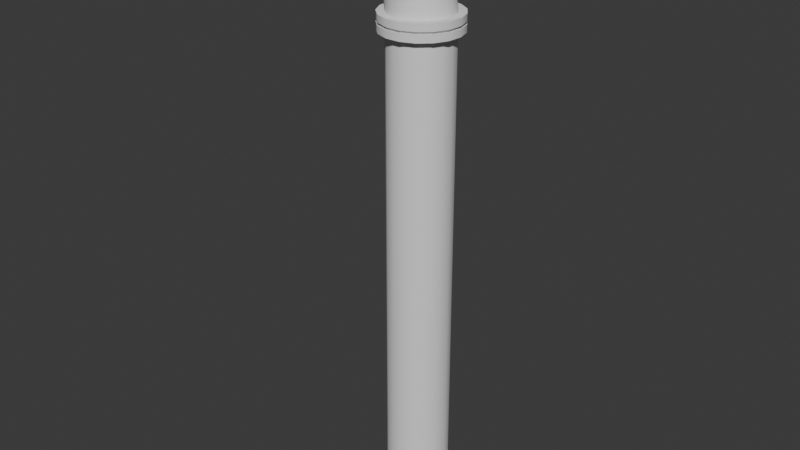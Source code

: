 # Source: Wallpipe.blend  (saved by Blender 5.0.118; exported with 4.5.12 LTS)
import bpy
from mathutils import Matrix  # noqa: F401  (used for matrix-valued properties, if any)

bpy.ops.wm.read_factory_settings(use_empty=True)
scene = bpy.context.scene
scene.name = 'Scene'

# ---- collections
col_collection = bpy.data.collections.new('Collection'); scene.collection.children.link(col_collection)

# ---- world
world_world = bpy.data.worlds.new('World'); scene.world = world_world
world_world.use_nodes = True; world_world.node_tree.nodes.clear()
_N = world_world.node_tree.nodes; _L = world_world.node_tree.links
n0 = _N.new('ShaderNodeOutputWorld'); n0.name = 'World Output'; n0.location = (200, 100)
n1 = _N.new('ShaderNodeBackground'); n1.name = 'Background'; n1.location = (-200, 100)
n1.inputs[0].default_value = (0.05088, 0.05088, 0.05088, 1.0)
_L.new(n1.outputs[0], n0.inputs[0])
n0.is_active_output = True
world_world.color = (0.05088, 0.05088, 0.05088)
world_world.sun_shadow_jitter_overblur = 0.0

# ---- meshes
me_cylinder_001 = bpy.data.meshes.new('Cylinder.001')
me_cylinder_001.from_pydata([(0.08981, 0.3385, -3.316), (0.08981, 0.3385, 2.056), (0.2121, 0.3157, -3.316), (0.2121, 0.3157, 2.056), (0.3179, 0.2502, -3.316), (0.3179, 0.2502, 2.056), (0.3929, 0.1509, -3.316), (0.3929, 0.1509, 2.056), (0.4269, 0.03123, -3.316), (0.4269, 0.03123, 2.056), (0.4154, -0.09264, -3.316), (0.4154, -0.09264, 2.056), (0.36, -0.204, -3.316), (0.36, -0.204, 2.056), (0.268, -0.2878, -3.316), (0.268, -0.2878, 2.056), (0.152, -0.3328, -3.316), (0.152, -0.3328, 2.056), (0.02762, -0.3328, -3.316), (0.02762, -0.3328, 2.056), (-0.08841, -0.2878, -3.316), (-0.08841, -0.2878, 2.056), (-0.1803, -0.204, -3.316), (-0.1803, -0.204, 2.056), (-0.2358, -0.09264, -3.316), (-0.2358, -0.09264, 2.056), (-0.2473, 0.03123, -3.316), (-0.2473, 0.03123, 2.056), (-0.2132, 0.1509, -3.316), (-0.2132, 0.1509, 2.056), (-0.1382, 0.2502, -3.316), (-0.1382, 0.2502, 2.056), (-0.03247, 0.3157, -3.316), (-0.03247, 0.3157, 2.056), (-0.8971, 0.3385, 2.79), (-0.4919, 0.3385, 2.79), (-0.8971, 0.3157, 2.668), (-0.4919, 0.3157, 2.668), (-0.8971, 0.2502, 2.562), (-0.4919, 0.2502, 2.562), (-0.8971, 0.1509, 2.487), (-0.4919, 0.1509, 2.487), (-0.8971, 0.03123, 2.453), (-0.4919, 0.03123, 2.453), (-0.8971, -0.09264, 2.465), (-0.4919, -0.09264, 2.465), (-0.8971, -0.204, 2.52), (-0.4919, -0.204, 2.52), (-0.8971, -0.2878, 2.612), (-0.4919, -0.2878, 2.612), (-0.8971, -0.3328, 2.728), (-0.4919, -0.3328, 2.728), (-0.8971, -0.3328, 2.853), (-0.4919, -0.3328, 2.853), (-0.8971, -0.2878, 2.969), (-0.4919, -0.2878, 2.969), (-0.8971, -0.204, 3.06), (-0.4919, -0.204, 3.06), (-0.8971, -0.09264, 3.116), (-0.4919, -0.09264, 3.116), (-0.8971, 0.03123, 3.127), (-0.4919, 0.03123, 3.127), (-0.8971, 0.1509, 3.093), (-0.4919, 0.1509, 3.093), (-0.8971, 0.2502, 3.018), (-0.4919, 0.2502, 3.018), (-0.8971, 0.3157, 2.913), (-0.4919, 0.3157, 2.913), (0.1718, 0.3157, 2.292), (0.1093, 0.3157, 2.487), (0.01813, 0.3157, 2.642), (-0.1082, 0.3157, 2.763), (-0.276, 0.3157, 2.852), (0.2706, 0.2502, 2.323), (0.1978, 0.2502, 2.542), (0.09222, 0.2502, 2.716), (-0.05313, 0.2502, 2.851), (-0.2455, 0.2502, 2.95), (0.3407, 0.1509, 2.345), (0.2605, 0.1509, 2.581), (0.1448, 0.1509, 2.769), (-0.01413, 0.1509, 2.914), (-0.2238, 0.1509, 3.02), (0.3725, 0.03123, 2.354), (0.289, 0.03123, 2.598), (0.1686, 0.03123, 2.793), (0.003571, 0.03123, 2.942), (-0.214, 0.03123, 3.052), (0.3618, -0.09264, 2.351), (0.2794, -0.09264, 2.592), (0.1606, -0.09264, 2.785), (-0.002411, -0.09264, 2.933), (-0.2173, -0.09264, 3.041), (0.3099, -0.204, 2.335), (0.233, -0.204, 2.564), (0.1217, -0.204, 2.746), (-0.03125, -0.204, 2.886), (-0.2333, -0.204, 2.99), (0.224, -0.2878, 2.309), (0.1561, -0.2878, 2.516), (0.05731, -0.2878, 2.681), (-0.07907, -0.2878, 2.809), (-0.2599, -0.2878, 2.904), (0.1156, -0.3328, 2.275), (0.05899, -0.3328, 2.455), (-0.02399, -0.3328, 2.6), (-0.1394, -0.3328, 2.712), (-0.2933, -0.3328, 2.795), (-0.0005798, -0.3328, 2.239), (-0.04504, -0.3328, 2.391), (-0.1111, -0.3328, 2.513), (-0.204, -0.3328, 2.608), (-0.3292, -0.3328, 2.679), (-0.1089, -0.2878, 2.206), (-0.142, -0.2878, 2.331), (-0.1922, -0.2878, 2.432), (-0.2642, -0.2878, 2.511), (-0.3626, -0.2878, 2.571), (-0.1948, -0.204, 2.179), (-0.2188, -0.204, 2.283), (-0.2564, -0.204, 2.368), (-0.3118, -0.204, 2.435), (-0.3889, -0.204, 2.485), (-0.2465, -0.09264, 2.164), (-0.265, -0.09264, 2.254), (-0.2951, -0.09264, 2.329), (-0.3404, -0.09264, 2.388), (-0.4048, -0.09264, 2.433), (-0.2572, 0.03123, 2.16), (-0.2746, 0.03123, 2.248), (-0.3031, 0.03123, 2.321), (-0.3463, 0.03123, 2.379), (-0.4081, 0.03123, 2.423), (-0.2255, 0.1509, 2.17), (-0.2462, 0.1509, 2.266), (-0.2794, 0.1509, 2.345), (-0.3288, 0.1509, 2.407), (-0.3983, 0.1509, 2.454), (-0.1555, 0.2502, 2.191), (-0.1837, 0.2502, 2.305), (-0.2271, 0.2502, 2.397), (-0.29, 0.2502, 2.47), (-0.3769, 0.2502, 2.524), (-0.0567, 0.3157, 2.222), (-0.09528, 0.3157, 2.36), (-0.1531, 0.3157, 2.471), (-0.2352, 0.3157, 2.558), (-0.3465, 0.3157, 2.623), (0.05753, 0.3385, 2.257), (0.006989, 0.3385, 2.423), (-0.06754, 0.3385, 2.557), (-0.1717, 0.3385, 2.66), (-0.3113, 0.3385, 2.737), (0.08978, 0.544, -3.316), (0.2863, 0.5073, -3.316), (0.4563, 0.4021, -3.316), (0.5768, 0.2425, -3.316), (0.6315, 0.0502, -3.316), (0.613, -0.1489, -3.316), (0.5239, -0.3279, -3.316), (0.3762, -0.4626, -3.316), (0.1897, -0.5348, -3.316), (-0.01016, -0.5348, -3.316), (-0.1967, -0.4626, -3.316), (-0.3444, -0.3279, -3.316), (-0.4335, -0.1489, -3.316), (-0.4519, 0.0502, -3.316), (-0.3972, 0.2425, -3.316), (-0.2767, 0.4021, -3.316), (-0.1068, 0.5073, -3.316), (0.08978, 0.544, -3.527), (0.2863, 0.5073, -3.527), (0.4563, 0.4021, -3.527), (0.5768, 0.2425, -3.527), (0.6315, 0.0502, -3.527), (0.613, -0.1489, -3.527), (0.5239, -0.3279, -3.527), (0.3762, -0.4626, -3.527), (0.1897, -0.5348, -3.527), (-0.01016, -0.5348, -3.527), (-0.1967, -0.4626, -3.527), (-0.3444, -0.3279, -3.527), (-0.4335, -0.1489, -3.527), (-0.4519, 0.0502, -3.527), (-0.3972, 0.2425, -3.527), (-0.2767, 0.4021, -3.527), (-0.1068, 0.5073, -3.527), (0.08981, 0.3385, 1.877), (0.2121, 0.3157, 1.877), (0.3179, 0.2502, 1.877), (0.3929, 0.1509, 1.877), (0.4269, 0.03123, 1.877), (0.4154, -0.09264, 1.877), (0.36, -0.204, 1.877), (0.268, -0.2878, 1.877), (0.152, -0.3328, 1.877), (0.02762, -0.3328, 1.877), (-0.08841, -0.2878, 1.877), (-0.1803, -0.204, 1.877), (-0.2358, -0.09264, 1.877), (-0.2473, 0.03123, 1.877), (-0.2132, 0.1509, 1.877), (-0.1382, 0.2502, 1.877), (-0.03247, 0.3157, 1.877), (0.2416, 0.392, 1.98), (0.08981, 0.4203, 1.98), (0.08981, 0.4203, 1.877), (0.373, 0.3106, 1.98), (0.4661, 0.1874, 1.98), (0.5083, 0.03878, 1.98), (0.4941, -0.115, 1.98), (0.4252, -0.2533, 1.98), (0.3111, -0.3574, 1.98), (0.167, -0.4132, 1.98), (0.01257, -0.4132, 1.98), (-0.1315, -0.3574, 1.98), (-0.2456, -0.2533, 1.98), (-0.3145, -0.115, 1.98), (-0.3287, 0.03878, 1.98), (-0.2865, 0.1874, 1.98), (-0.1934, 0.3106, 1.98), (-0.06204, 0.392, 1.98), (0.2416, 0.392, 1.877), (0.373, 0.3106, 1.877), (0.4661, 0.1874, 1.953), (0.5083, 0.03878, 1.953), (0.4941, -0.115, 1.953), (0.4252, -0.2533, 1.953), (0.3111, -0.3574, 1.953), (0.167, -0.4132, 1.953), (0.01257, -0.4132, 1.877), (-0.1315, -0.3574, 1.877), (-0.2456, -0.2533, 1.877), (-0.3145, -0.115, 1.877), (-0.3287, 0.03878, 1.877), (-0.2865, 0.1874, 1.877), (-0.1934, 0.3106, 1.877), (-0.06204, 0.392, 1.953), (0.2416, 0.392, 2.056), (0.08981, 0.4203, 2.056), (0.373, 0.3106, 2.056), (0.4661, 0.1874, 2.056), (0.5083, 0.03878, 2.056), (0.4941, -0.115, 2.056), (0.4252, -0.2533, 2.056), (0.3111, -0.3574, 2.056), (0.167, -0.4132, 2.056), (0.01257, -0.4132, 2.056), (-0.1315, -0.3574, 2.056), (-0.2456, -0.2533, 2.056), (-0.3145, -0.115, 2.056), (-0.3287, 0.03878, 2.056), (-0.2865, 0.1874, 2.056), (-0.1934, 0.3106, 2.056), (-0.06204, 0.392, 2.056), (-0.06204, 0.392, 1.877), (0.08981, 0.4203, 1.953), (-0.1934, 0.3106, 1.953), (-0.2865, 0.1874, 1.953), (-0.3287, 0.03878, 1.953), (-0.3145, -0.115, 1.953), (-0.2456, -0.2533, 1.953), (-0.1315, -0.3574, 1.953), (0.01257, -0.4132, 1.953), (0.167, -0.4132, 1.877), (0.3111, -0.3574, 1.877), (0.4252, -0.2533, 1.877), (0.4941, -0.115, 1.877), (0.5083, 0.03878, 1.877), (0.4661, 0.1874, 1.877), (0.373, 0.3106, 1.953), (0.2416, 0.392, 1.953), (0.08981, 0.389, 1.953), (0.08981, 0.389, 1.98), (0.2303, 0.3627, 1.98), (0.2303, 0.3627, 1.953), (0.3519, 0.2875, 1.98), (0.3519, 0.2875, 1.953), (0.438, 0.1734, 1.98), (0.438, 0.1734, 1.953), (0.4771, 0.03589, 1.98), (0.4771, 0.03589, 1.953), (0.4639, -0.1065, 1.98), (0.4639, -0.1065, 1.953), (0.4002, -0.2344, 1.98), (0.4002, -0.2344, 1.953), (0.2946, -0.3307, 1.98), (0.2946, -0.3307, 1.953), (0.1613, -0.3824, 1.98), (0.1613, -0.3824, 1.953), (0.01833, -0.3824, 1.98), (0.01833, -0.3824, 1.953), (-0.115, -0.3307, 1.98), (-0.115, -0.3307, 1.953), (-0.2206, -0.2344, 1.98), (-0.2206, -0.2344, 1.953), (-0.2843, -0.1065, 1.98), (-0.2843, -0.1065, 1.953), (-0.2975, 0.03589, 1.98), (-0.2975, 0.03589, 1.953), (-0.2584, 0.1734, 1.98), (-0.2584, 0.1734, 1.953), (-0.1723, 0.2875, 1.98), (-0.1723, 0.2875, 1.953), (-0.05072, 0.3627, 1.98), (-0.05072, 0.3627, 1.953)], [], [(9, 11, 243, 242), (189, 188, 222, 223), (203, 202, 236, 255), (190, 189, 223, 269), (17, 19, 247, 246), (187, 203, 255, 206), (191, 190, 269, 268), (25, 27, 251, 250), (7, 9, 242, 241), (192, 191, 268, 267), (33, 1, 239, 254), (193, 192, 267, 266), (15, 17, 246, 245), (194, 193, 266, 265), (23, 25, 250, 249), (5, 7, 241, 240), (195, 194, 265, 264), (24, 26, 166, 165), (34, 35, 37, 36), (36, 37, 39, 38), (38, 39, 41, 40), (40, 41, 43, 42), (42, 43, 45, 44), (44, 45, 47, 46), (46, 47, 49, 48), (48, 49, 51, 50), (50, 51, 53, 52), (52, 53, 55, 54), (54, 55, 57, 56), (56, 57, 59, 58), (58, 59, 61, 60), (60, 61, 63, 62), (62, 63, 65, 64), (64, 65, 67, 66), (66, 67, 35, 34), (3, 68, 73, 5), (68, 69, 74, 73), (69, 70, 75, 74), (70, 71, 76, 75), (71, 72, 77, 76), (72, 67, 65, 77), (5, 73, 78, 7), (73, 74, 79, 78), (74, 75, 80, 79), (75, 76, 81, 80), (76, 77, 82, 81), (77, 65, 63, 82), (7, 78, 83, 9), (78, 79, 84, 83), (79, 80, 85, 84), (80, 81, 86, 85), (81, 82, 87, 86), (82, 63, 61, 87), (9, 83, 88, 11), (83, 84, 89, 88), (84, 85, 90, 89), (85, 86, 91, 90), (86, 87, 92, 91), (87, 61, 59, 92), (11, 88, 93, 13), (88, 89, 94, 93), (89, 90, 95, 94), (90, 91, 96, 95), (91, 92, 97, 96), (92, 59, 57, 97), (13, 93, 98, 15), (93, 94, 99, 98), (94, 95, 100, 99), (95, 96, 101, 100), (96, 97, 102, 101), (97, 57, 55, 102), (15, 98, 103, 17), (98, 99, 104, 103), (99, 100, 105, 104), (100, 101, 106, 105), (101, 102, 107, 106), (102, 55, 53, 107), (17, 103, 108, 19), (103, 104, 109, 108), (104, 105, 110, 109), (105, 106, 111, 110), (106, 107, 112, 111), (107, 53, 51, 112), (19, 108, 113, 21), (108, 109, 114, 113), (109, 110, 115, 114), (110, 111, 116, 115), (111, 112, 117, 116), (112, 51, 49, 117), (21, 113, 118, 23), (113, 114, 119, 118), (114, 115, 120, 119), (115, 116, 121, 120), (116, 117, 122, 121), (117, 49, 47, 122), (23, 118, 123, 25), (118, 119, 124, 123), (119, 120, 125, 124), (120, 121, 126, 125), (121, 122, 127, 126), (122, 47, 45, 127), (25, 123, 128, 27), (123, 124, 129, 128), (124, 125, 130, 129), (125, 126, 131, 130), (126, 127, 132, 131), (127, 45, 43, 132), (27, 128, 133, 29), (128, 129, 134, 133), (129, 130, 135, 134), (130, 131, 136, 135), (131, 132, 137, 136), (132, 43, 41, 137), (29, 133, 138, 31), (133, 134, 139, 138), (134, 135, 140, 139), (135, 136, 141, 140), (136, 137, 142, 141), (137, 41, 39, 142), (31, 138, 143, 33), (138, 139, 144, 143), (139, 140, 145, 144), (140, 141, 146, 145), (141, 142, 147, 146), (142, 39, 37, 147), (33, 143, 148, 1), (143, 144, 149, 148), (144, 145, 150, 149), (145, 146, 151, 150), (146, 147, 152, 151), (147, 37, 35, 152), (1, 148, 68, 3), (148, 149, 69, 68), (149, 150, 70, 69), (150, 151, 71, 70), (151, 152, 72, 71), (152, 35, 67, 72), (6, 8, 157, 156), (32, 0, 153, 169), (14, 16, 161, 160), (22, 24, 165, 164), (4, 6, 156, 155), (30, 32, 169, 168), (12, 14, 160, 159), (158, 159, 176, 175), (163, 164, 181, 180), (168, 169, 186, 185), (156, 157, 174, 173), (161, 162, 179, 178), (166, 167, 184, 183), (154, 155, 172, 171), (159, 160, 177, 176), (164, 165, 182, 181), (169, 153, 170, 186), (157, 158, 175, 174), (162, 163, 180, 179), (167, 168, 185, 184), (155, 156, 173, 172), (160, 161, 178, 177), (153, 154, 171, 170), (165, 166, 183, 182), (16, 18, 162, 161), (8, 10, 158, 157), (26, 28, 167, 166), (0, 2, 154, 153), (18, 20, 163, 162), (10, 12, 159, 158), (28, 30, 168, 167), (2, 4, 155, 154), (20, 22, 164, 163), (32, 203, 187, 0), (30, 202, 203, 32), (28, 201, 202, 30), (26, 200, 201, 28), (24, 199, 200, 26), (22, 198, 199, 24), (20, 197, 198, 22), (18, 196, 197, 20), (16, 195, 196, 18), (14, 194, 195, 16), (12, 193, 194, 14), (10, 192, 193, 12), (8, 191, 192, 10), (6, 190, 191, 8), (4, 189, 190, 6), (2, 188, 189, 4), (0, 187, 188, 2), (263, 229, 289, 291), (216, 217, 296, 294), (262, 263, 291, 293), (215, 216, 294, 292), (261, 262, 293, 295), (214, 215, 292, 290), (260, 261, 295, 297), (213, 214, 290, 288), (259, 260, 297, 299), (212, 213, 288, 286), (258, 259, 299, 301), (271, 256, 272, 275), (211, 212, 286, 284), (257, 258, 301, 303), (270, 271, 275, 277), (210, 211, 284, 282), (237, 257, 303, 305), (202, 201, 235, 236), (27, 29, 252, 251), (1, 3, 238, 239), (188, 187, 206, 222), (201, 200, 234, 235), (19, 21, 248, 247), (200, 199, 233, 234), (11, 13, 244, 243), (199, 198, 232, 233), (29, 31, 253, 252), (198, 197, 231, 232), (3, 5, 240, 238), (21, 23, 249, 248), (197, 196, 230, 231), (13, 15, 245, 244), (196, 195, 264, 230), (31, 33, 254, 253), (204, 205, 239, 238), (207, 204, 238, 240), (208, 207, 240, 241), (209, 208, 241, 242), (210, 209, 242, 243), (211, 210, 243, 244), (212, 211, 244, 245), (213, 212, 245, 246), (214, 213, 246, 247), (215, 214, 247, 248), (216, 215, 248, 249), (217, 216, 249, 250), (218, 217, 250, 251), (219, 218, 251, 252), (220, 219, 252, 253), (221, 220, 253, 254), (205, 221, 254, 239), (237, 256, 206, 255), (257, 237, 255, 236), (258, 257, 236, 235), (259, 258, 235, 234), (260, 259, 234, 233), (261, 260, 233, 232), (262, 261, 232, 231), (263, 262, 231, 230), (229, 263, 230, 264), (228, 229, 264, 265), (227, 228, 265, 266), (226, 227, 266, 267), (225, 226, 267, 268), (224, 225, 268, 269), (270, 224, 269, 223), (271, 270, 223, 222), (256, 271, 222, 206), (272, 273, 274, 275), (275, 274, 276, 277), (277, 276, 278, 279), (279, 278, 280, 281), (281, 280, 282, 283), (283, 282, 284, 285), (285, 284, 286, 287), (287, 286, 288, 289), (289, 288, 290, 291), (291, 290, 292, 293), (293, 292, 294, 295), (295, 294, 296, 297), (297, 296, 298, 299), (299, 298, 300, 301), (301, 300, 302, 303), (303, 302, 304, 305), (305, 304, 273, 272), (217, 218, 298, 296), (229, 228, 287, 289), (218, 219, 300, 298), (205, 204, 274, 273), (228, 227, 285, 287), (219, 220, 302, 300), (204, 207, 276, 274), (227, 226, 283, 285), (220, 221, 304, 302), (207, 208, 278, 276), (226, 225, 281, 283), (221, 205, 273, 304), (208, 209, 280, 278), (225, 224, 279, 281), (256, 237, 305, 272), (209, 210, 282, 280), (224, 270, 277, 279)])
me_cylinder_001.polygons.foreach_set('use_smooth', [True] * 289)
_k = set([(0, 2), (0, 32), (1, 3), (1, 33), (2, 4), (3, 5), (4, 6), (5, 7), (6, 8), (7, 9), (8, 10), (9, 11), (10, 12), (11, 13), (12, 14), (13, 15), (14, 16), (15, 17), (16, 18), (17, 19), (18, 20), (19, 21), (20, 22), (21, 23), (22, 24), (23, 25), (24, 26), (25, 27), (26, 28), (27, 29), (28, 30), (29, 31), (30, 32), (31, 33), (153, 154), (153, 169), (154, 155), (155, 156), (156, 157), (157, 158), (158, 159), (159, 160), (160, 161), (161, 162), (162, 163), (163, 164), (164, 165), (165, 166), (166, 167), (167, 168), (168, 169), (170, 171), (170, 186), (171, 172), (172, 173), (173, 174), (174, 175), (175, 176), (176, 177), (177, 178), (178, 179), (179, 180), (180, 181), (181, 182), (182, 183), (183, 184), (184, 185), (185, 186), (187, 188), (187, 203), (188, 189), (189, 190), (190, 191), (191, 192), (192, 193), (193, 194), (194, 195), (195, 196), (196, 197), (197, 198), (198, 199), (199, 200), (200, 201), (201, 202), (202, 203), (204, 205), (204, 207), (205, 221), (206, 222), (206, 255), (207, 208), (208, 209), (209, 210), (210, 211), (211, 212), (212, 213), (213, 214), (214, 215), (215, 216), (216, 217), (217, 218), (218, 219), (219, 220), (220, 221), (222, 223), (223, 269), (224, 225), (224, 270), (225, 226), (226, 227), (227, 228), (228, 229), (229, 263), (230, 231), (230, 264), (231, 232), (232, 233), (233, 234), (234, 235), (235, 236), (236, 255), (237, 256), (237, 257), (238, 239), (238, 240), (239, 254), (240, 241), (241, 242), (242, 243), (243, 244), (244, 245), (245, 246), (246, 247), (247, 248), (248, 249), (249, 250), (250, 251), (251, 252), (252, 253), (253, 254), (256, 271), (257, 258), (258, 259), (259, 260), (260, 261), (261, 262), (262, 263), (264, 265), (265, 266), (266, 267), (267, 268), (268, 269), (270, 271), (272, 275), (272, 305), (273, 274), (273, 304), (274, 276), (275, 277), (276, 278), (277, 279), (278, 280), (279, 281), (280, 282), (281, 283), (282, 284), (283, 285), (284, 286), (285, 287), (286, 288), (287, 289), (288, 290), (289, 291), (290, 292), (291, 293), (292, 294), (293, 295), (294, 296), (295, 297), (296, 298), (297, 299), (298, 300), (299, 301), (300, 302), (301, 303), (302, 304), (303, 305)])
me_cylinder_001.attributes.new('sharp_edge', 'BOOLEAN', 'EDGE').data.foreach_set('value', [ (min(e.vertices), max(e.vertices)) in _k for e in me_cylinder_001.edges])
_uv = me_cylinder_001.uv_layers.new(name='UVMap')
_uv.uv.foreach_set('vector', [0.6963, 0.1378, 0.7262, 0.1378, 0.7262, 0.1543, 0.6963, 0.1543, 0.5165, 0.1378, 0.5465, 0.1378, 0.5465, 0.1543, 0.5165, 0.1543, 0.6064, 0.1378, 0.6364, 0.1378, 0.6364, 0.1543, 0.6064, 0.1543, 0.4866, 0.1378, 0.5165, 0.1378, 0.5165, 0.1543, 0.4866, 0.1543, 0.8161, 0.1378, 0.8461, 0.1378, 0.8461, 0.1543, 0.8161, 0.1543, 0.5764, 0.1378, 0.6064, 0.1378, 0.6064, 0.1543, 0.5764, 0.1543, 0.4566, 0.1378, 0.4866, 0.1378, 0.4866, 0.1543, 0.4566, 0.1543, 0.9359, 0.1378, 0.9659, 0.1378, 0.9659, 0.1543, 0.9359, 0.1543, 0.6663, 0.1378, 0.6963, 0.1378, 0.6963, 0.1543, 0.6663, 0.1543, 0.9359, 0.1378, 0.9659, 0.1378, 0.9659, 0.1543, 0.9359, 0.1543, 0.5465, 0.1378, 0.5764, 0.1378, 0.5764, 0.1543, 0.5465, 0.1543, 0.906, 0.1378, 0.9359, 0.1378, 0.9359, 0.1543, 0.906, 0.1543, 0.7861, 0.1378, 0.8161, 0.1378, 0.8161, 0.1543, 0.7861, 0.1543, 0.876, 0.1378, 0.906, 0.1378, 0.906, 0.1543, 0.876, 0.1543, 0.906, 0.1378, 0.9359, 0.1378, 0.9359, 0.1543, 0.906, 0.1543, 0.6364, 0.1378, 0.6663, 0.1378, 0.6663, 0.1543, 0.6364, 0.1543, 0.8461, 0.1378, 0.876, 0.1378, 0.876, 0.1543, 0.8461, 0.1543, 0.6974, 0.03364, 0.7288, 0.03364, 0.7288, 0.06801, 0.6974, 0.06801, 0.5749, 0.8719, 0.5749, 0.7633, 0.6051, 0.7633, 0.6051, 0.8719, 0.6051, 0.8719, 0.6051, 0.7633, 0.6355, 0.7633, 0.6355, 0.8719, 0.6355, 0.8719, 0.6355, 0.7633, 0.666, 0.7633, 0.666, 0.8719, 0.666, 0.8719, 0.666, 0.7633, 0.6966, 0.7633, 0.6966, 0.8719, 0.6966, 0.8719, 0.6966, 0.7633, 0.7273, 0.7633, 0.7273, 0.8719, 0.7273, 0.8719, 0.7273, 0.7633, 0.7579, 0.7633, 0.7579, 0.8719, 0.7579, 0.8719, 0.7579, 0.7633, 0.7883, 0.7633, 0.7883, 0.8719, 0.7883, 0.8719, 0.7883, 0.7633, 0.8186, 0.7633, 0.8186, 0.8719, 0.8186, 0.8719, 0.8186, 0.7633, 0.8489, 0.7633, 0.8489, 0.8719, 0.8489, 0.8719, 0.8489, 0.7633, 0.8792, 0.7633, 0.8792, 0.8719, 0.8792, 0.8719, 0.8792, 0.7633, 0.9097, 0.7634, 0.9097, 0.8719, 0.9097, 0.8719, 0.9097, 0.7634, 0.9403, 0.7634, 0.9403, 0.8719, 0.9403, 0.8719, 0.9403, 0.7634, 0.971, 0.7634, 0.971, 0.8719, 0.453, 0.8719, 0.453, 0.7633, 0.4836, 0.7633, 0.4836, 0.8719, 0.4836, 0.8719, 0.4836, 0.7633, 0.5142, 0.7633, 0.5142, 0.8719, 0.5142, 0.8719, 0.5142, 0.7633, 0.5446, 0.7633, 0.5446, 0.8719, 0.5446, 0.8719, 0.5446, 0.7633, 0.5749, 0.7633, 0.5749, 0.8719, 0.5446, 0.4869, 0.5446, 0.5419, 0.5142, 0.5419, 0.5142, 0.4869, 0.5446, 0.5419, 0.5446, 0.5887, 0.5142, 0.5887, 0.5142, 0.5419, 0.5446, 0.5887, 0.5446, 0.6299, 0.5142, 0.6299, 0.5142, 0.5887, 0.5446, 0.6299, 0.5446, 0.6696, 0.5142, 0.6696, 0.5142, 0.6299, 0.5446, 0.6696, 0.5446, 0.7126, 0.5142, 0.7126, 0.5142, 0.6696, 0.5446, 0.7126, 0.5446, 0.7633, 0.5142, 0.7633, 0.5142, 0.7126, 0.5142, 0.4869, 0.5142, 0.5419, 0.4836, 0.5419, 0.4837, 0.4869, 0.5142, 0.5419, 0.5142, 0.5887, 0.4836, 0.5887, 0.4836, 0.5419, 0.5142, 0.5887, 0.5142, 0.6299, 0.4836, 0.6299, 0.4836, 0.5887, 0.5142, 0.6299, 0.5142, 0.6696, 0.4836, 0.6696, 0.4836, 0.6299, 0.5142, 0.6696, 0.5142, 0.7126, 0.4836, 0.7126, 0.4836, 0.6696, 0.5142, 0.7126, 0.5142, 0.7633, 0.4836, 0.7633, 0.4836, 0.7126, 0.4837, 0.4869, 0.4836, 0.5419, 0.453, 0.5419, 0.453, 0.4869, 0.4836, 0.5419, 0.4836, 0.5887, 0.453, 0.5887, 0.453, 0.5419, 0.4836, 0.5887, 0.4836, 0.6299, 0.453, 0.6299, 0.453, 0.5887, 0.4836, 0.6299, 0.4836, 0.6696, 0.453, 0.6696, 0.453, 0.6299, 0.4836, 0.6696, 0.4836, 0.7126, 0.453, 0.7126, 0.453, 0.6696, 0.4836, 0.7126, 0.4836, 0.7633, 0.453, 0.7633, 0.453, 0.7126, 0.971, 0.4869, 0.971, 0.5419, 0.9403, 0.5419, 0.9403, 0.4869, 0.971, 0.5419, 0.971, 0.5887, 0.9403, 0.5887, 0.9403, 0.5419, 0.971, 0.5887, 0.971, 0.6299, 0.9403, 0.6299, 0.9403, 0.5887, 0.971, 0.6299, 0.971, 0.6696, 0.9403, 0.6696, 0.9403, 0.6299, 0.971, 0.6696, 0.971, 0.7126, 0.9403, 0.7126, 0.9403, 0.6696, 0.971, 0.7126, 0.971, 0.7634, 0.9403, 0.7634, 0.9403, 0.7126, 0.9403, 0.4869, 0.9403, 0.5419, 0.9097, 0.5419, 0.9097, 0.4869, 0.9403, 0.5419, 0.9403, 0.5887, 0.9097, 0.5887, 0.9097, 0.5419, 0.9403, 0.5887, 0.9403, 0.6299, 0.9097, 0.6299, 0.9097, 0.5887, 0.9403, 0.6299, 0.9403, 0.6696, 0.9097, 0.6696, 0.9097, 0.6299, 0.9403, 0.6696, 0.9403, 0.7126, 0.9097, 0.7126, 0.9097, 0.6696, 0.9403, 0.7126, 0.9403, 0.7634, 0.9097, 0.7634, 0.9097, 0.7126, 0.9097, 0.4869, 0.9097, 0.5419, 0.8792, 0.5419, 0.8792, 0.4869, 0.9097, 0.5419, 0.9097, 0.5887, 0.8792, 0.5887, 0.8792, 0.5419, 0.9097, 0.5887, 0.9097, 0.6299, 0.8792, 0.6299, 0.8792, 0.5887, 0.9097, 0.6299, 0.9097, 0.6696, 0.8792, 0.6696, 0.8792, 0.6299, 0.9097, 0.6696, 0.9097, 0.7126, 0.8792, 0.7126, 0.8792, 0.6696, 0.9097, 0.7126, 0.9097, 0.7634, 0.8792, 0.7633, 0.8792, 0.7126, 0.8792, 0.4869, 0.8792, 0.5419, 0.8489, 0.5419, 0.8489, 0.4869, 0.8792, 0.5419, 0.8792, 0.5887, 0.8489, 0.5887, 0.8489, 0.5419, 0.8792, 0.5887, 0.8792, 0.6299, 0.8489, 0.6299, 0.8489, 0.5887, 0.8792, 0.6299, 0.8792, 0.6696, 0.8489, 0.6696, 0.8489, 0.6299, 0.8792, 0.6696, 0.8792, 0.7126, 0.8489, 0.7126, 0.8489, 0.6696, 0.8792, 0.7126, 0.8792, 0.7633, 0.8489, 0.7633, 0.8489, 0.7126, 0.8489, 0.4869, 0.8489, 0.5419, 0.8186, 0.5419, 0.8186, 0.4869, 0.8489, 0.5419, 0.8489, 0.5887, 0.8186, 0.5887, 0.8186, 0.5419, 0.8489, 0.5887, 0.8489, 0.6299, 0.8186, 0.6299, 0.8186, 0.5887, 0.8489, 0.6299, 0.8489, 0.6696, 0.8186, 0.6696, 0.8186, 0.6299, 0.8489, 0.6696, 0.8489, 0.7126, 0.8186, 0.7126, 0.8186, 0.6696, 0.8489, 0.7126, 0.8489, 0.7633, 0.8186, 0.7633, 0.8186, 0.7126, 0.8186, 0.4869, 0.8186, 0.5419, 0.7883, 0.5419, 0.7883, 0.4869, 0.8186, 0.5419, 0.8186, 0.5887, 0.7883, 0.5887, 0.7883, 0.5419, 0.8186, 0.5887, 0.8186, 0.6299, 0.7883, 0.6299, 0.7883, 0.5887, 0.8186, 0.6299, 0.8186, 0.6696, 0.7883, 0.6696, 0.7883, 0.6299, 0.8186, 0.6696, 0.8186, 0.7126, 0.7883, 0.7126, 0.7883, 0.6696, 0.8186, 0.7126, 0.8186, 0.7633, 0.7883, 0.7633, 0.7883, 0.7126, 0.7883, 0.4869, 0.7883, 0.5419, 0.7579, 0.5419, 0.7579, 0.4869, 0.7883, 0.5419, 0.7883, 0.5887, 0.7579, 0.5887, 0.7579, 0.5419, 0.7883, 0.5887, 0.7883, 0.6299, 0.7579, 0.6299, 0.7579, 0.5887, 0.7883, 0.6299, 0.7883, 0.6696, 0.7579, 0.6696, 0.7579, 0.6299, 0.7883, 0.6696, 0.7883, 0.7126, 0.7579, 0.7126, 0.7579, 0.6696, 0.7883, 0.7126, 0.7883, 0.7633, 0.7579, 0.7633, 0.7579, 0.7126, 0.7579, 0.4869, 0.7579, 0.5419, 0.7273, 0.5419, 0.7273, 0.4869, 0.7579, 0.5419, 0.7579, 0.5887, 0.7273, 0.5887, 0.7273, 0.5419, 0.7579, 0.5887, 0.7579, 0.6299, 0.7273, 0.6299, 0.7273, 0.5887, 0.7579, 0.6299, 0.7579, 0.6696, 0.7273, 0.6696, 0.7273, 0.6299, 0.7579, 0.6696, 0.7579, 0.7126, 0.7273, 0.7126, 0.7273, 0.6696, 0.7579, 0.7126, 0.7579, 0.7633, 0.7273, 0.7633, 0.7273, 0.7126, 0.7273, 0.4869, 0.7273, 0.5419, 0.6966, 0.5419, 0.6967, 0.4869, 0.7273, 0.5419, 0.7273, 0.5887, 0.6966, 0.5887, 0.6966, 0.5419, 0.7273, 0.5887, 0.7273, 0.6299, 0.6966, 0.6299, 0.6966, 0.5887, 0.7273, 0.6299, 0.7273, 0.6696, 0.6966, 0.6696, 0.6966, 0.6299, 0.7273, 0.6696, 0.7273, 0.7126, 0.6966, 0.7126, 0.6966, 0.6696, 0.7273, 0.7126, 0.7273, 0.7633, 0.6966, 0.7633, 0.6966, 0.7126, 0.6967, 0.4869, 0.6966, 0.5419, 0.666, 0.5419, 0.666, 0.4869, 0.6966, 0.5419, 0.6966, 0.5887, 0.666, 0.5887, 0.666, 0.5419, 0.6966, 0.5887, 0.6966, 0.6299, 0.666, 0.6299, 0.666, 0.5887, 0.6966, 0.6299, 0.6966, 0.6696, 0.666, 0.6696, 0.666, 0.6299, 0.6966, 0.6696, 0.6966, 0.7126, 0.666, 0.7126, 0.666, 0.6696, 0.6966, 0.7126, 0.6966, 0.7633, 0.666, 0.7633, 0.666, 0.7126, 0.666, 0.4869, 0.666, 0.5419, 0.6355, 0.5419, 0.6355, 0.4869, 0.666, 0.5419, 0.666, 0.5887, 0.6355, 0.5887, 0.6355, 0.5419, 0.666, 0.5887, 0.666, 0.6299, 0.6355, 0.6299, 0.6355, 0.5887, 0.666, 0.6299, 0.666, 0.6696, 0.6355, 0.6696, 0.6355, 0.6299, 0.666, 0.6696, 0.666, 0.7126, 0.6355, 0.7126, 0.6355, 0.6696, 0.666, 0.7126, 0.666, 0.7633, 0.6355, 0.7633, 0.6355, 0.7126, 0.6355, 0.4869, 0.6355, 0.5419, 0.6051, 0.5419, 0.6051, 0.4869, 0.6355, 0.5419, 0.6355, 0.5887, 0.6051, 0.5887, 0.6051, 0.5419, 0.6355, 0.5887, 0.6355, 0.6299, 0.6051, 0.6299, 0.6051, 0.5887, 0.6355, 0.6299, 0.6355, 0.6696, 0.6051, 0.6696, 0.6051, 0.6299, 0.6355, 0.6696, 0.6355, 0.7126, 0.6051, 0.7126, 0.6051, 0.6696, 0.6355, 0.7126, 0.6355, 0.7633, 0.6051, 0.7633, 0.6051, 0.7126, 0.6051, 0.4869, 0.6051, 0.5419, 0.5749, 0.5419, 0.5749, 0.4869, 0.6051, 0.5419, 0.6051, 0.5887, 0.5749, 0.5887, 0.5749, 0.5419, 0.6051, 0.5887, 0.6051, 0.6299, 0.5749, 0.6299, 0.5749, 0.5887, 0.6051, 0.6299, 0.6051, 0.6696, 0.5749, 0.6696, 0.5749, 0.6299, 0.6051, 0.6696, 0.6051, 0.7126, 0.5749, 0.7126, 0.5749, 0.6696, 0.6051, 0.7126, 0.6051, 0.7633, 0.5749, 0.7633, 0.5749, 0.7126, 0.5749, 0.4869, 0.5749, 0.5419, 0.5446, 0.5419, 0.5446, 0.4869, 0.5749, 0.5419, 0.5749, 0.5887, 0.5446, 0.5887, 0.5446, 0.5419, 0.5749, 0.5887, 0.5749, 0.6299, 0.5446, 0.6299, 0.5446, 0.5887, 0.5749, 0.6299, 0.5749, 0.6696, 0.5446, 0.6696, 0.5446, 0.6299, 0.5749, 0.6696, 0.5749, 0.7126, 0.5446, 0.7126, 0.5446, 0.6696, 0.5749, 0.7126, 0.5749, 0.7633, 0.5446, 0.7633, 0.5446, 0.7126, 0.948, 0.03364, 0.9793, 0.03364, 0.9793, 0.06801, 0.948, 0.06801, 0.8227, 0.03364, 0.854, 0.03364, 0.854, 0.06801, 0.8227, 0.06801, 0.5409, 0.03364, 0.5722, 0.03364, 0.5722, 0.06801, 0.5409, 0.06801, 0.6661, 0.03364, 0.6974, 0.03364, 0.6974, 0.06801, 0.6661, 0.06801, 0.9167, 0.03364, 0.948, 0.03364, 0.948, 0.06801, 0.9167, 0.06801, 0.7914, 0.03364, 0.8227, 0.03364, 0.8227, 0.06801, 0.7914, 0.06801, 0.5095, 0.03364, 0.5409, 0.03364, 0.5409, 0.06801, 0.5095, 0.06801, 0.4782, 0.06801, 0.5095, 0.06801, 0.5095, 0.1033, 0.4782, 0.1033, 0.6348, 0.06801, 0.6661, 0.06801, 0.6661, 0.1033, 0.6348, 0.1033, 0.7914, 0.06801, 0.8227, 0.06801, 0.8227, 0.1033, 0.7914, 0.1033, 0.948, 0.06801, 0.9793, 0.06801, 0.9793, 0.1033, 0.948, 0.1033, 0.5722, 0.06801, 0.6035, 0.06801, 0.6035, 0.1033, 0.5722, 0.1033, 0.7288, 0.06801, 0.7601, 0.06801, 0.7601, 0.1033, 0.7288, 0.1033, 0.8853, 0.06801, 0.9167, 0.06801, 0.9167, 0.1033, 0.8853, 0.1033, 0.5095, 0.06801, 0.5409, 0.06801, 0.5409, 0.1033, 0.5095, 0.1033, 0.6661, 0.06801, 0.6974, 0.06801, 0.6974, 0.1033, 0.6661, 0.1033, 0.8227, 0.06801, 0.854, 0.06801, 0.854, 0.1033, 0.8227, 0.1033, 0.4469, 0.06801, 0.4782, 0.06801, 0.4782, 0.1033, 0.4469, 0.1033, 0.6035, 0.06801, 0.6348, 0.06801, 0.6348, 0.1033, 0.6035, 0.1033, 0.7601, 0.06801, 0.7914, 0.06801, 0.7914, 0.1033, 0.7601, 0.1033, 0.9167, 0.06801, 0.948, 0.06801, 0.948, 0.1033, 0.9167, 0.1033, 0.5409, 0.06801, 0.5722, 0.06801, 0.5722, 0.1033, 0.5409, 0.1033, 0.854, 0.06801, 0.8853, 0.06801, 0.8853, 0.1033, 0.854, 0.1033, 0.6974, 0.06801, 0.7288, 0.06801, 0.7288, 0.1033, 0.6974, 0.1033, 0.5722, 0.03364, 0.6035, 0.03364, 0.6035, 0.06801, 0.5722, 0.06801, 0.4469, 0.03364, 0.4782, 0.03364, 0.4782, 0.06801, 0.4469, 0.06801, 0.7288, 0.03364, 0.7601, 0.03364, 0.7601, 0.06801, 0.7288, 0.06801, 0.854, 0.03364, 0.8853, 0.03364, 0.8853, 0.06801, 0.854, 0.06801, 0.6035, 0.03364, 0.6348, 0.03364, 0.6348, 0.06801, 0.6035, 0.06801, 0.4782, 0.03364, 0.5095, 0.03364, 0.5095, 0.06801, 0.4782, 0.06801, 0.7601, 0.03364, 0.7914, 0.03364, 0.7914, 0.06801, 0.7601, 0.06801, 0.8853, 0.03364, 0.9167, 0.03364, 0.9167, 0.06801, 0.8853, 0.06801, 0.6348, 0.03364, 0.6661, 0.03364, 0.6661, 0.06801, 0.6348, 0.06801, 0.1473, 0.02821, 0.1473, 0.9679, 0.1248, 0.9679, 0.1248, 0.02821, 0.1698, 0.02821, 0.1698, 0.9679, 0.1473, 0.9679, 0.1473, 0.02821, 0.1923, 0.02821, 0.1923, 0.9679, 0.1698, 0.9679, 0.1698, 0.02821, 0.2148, 0.02821, 0.2148, 0.9679, 0.1923, 0.9679, 0.1923, 0.02821, 0.2373, 0.02821, 0.2373, 0.9679, 0.2148, 0.9679, 0.2148, 0.02821, 0.2599, 0.02821, 0.2599, 0.9679, 0.2373, 0.9679, 0.2373, 0.02821, 0.2824, 0.02821, 0.2824, 0.9679, 0.2599, 0.9679, 0.2599, 0.02821, 0.3049, 0.02821, 0.3049, 0.9679, 0.2824, 0.9679, 0.2824, 0.02821, 0.3274, 0.02821, 0.3274, 0.9679, 0.3049, 0.9679, 0.3049, 0.02821, 0.3499, 0.02821, 0.3499, 0.9679, 0.3274, 0.9679, 0.3274, 0.02821, 0.3724, 0.02821, 0.3724, 0.9679, 0.3499, 0.9679, 0.3499, 0.02821, 0.3949, 0.02821, 0.3949, 0.9679, 0.3724, 0.9679, 0.3724, 0.02821, 0.4174, 0.02821, 0.4174, 0.9679, 0.3949, 0.9679, 0.3949, 0.02821, 0.05726, 0.02821, 0.05726, 0.9679, 0.03475, 0.9679, 0.03475, 0.02821, 0.07977, 0.02821, 0.07977, 0.9679, 0.05726, 0.9679, 0.05726, 0.02821, 0.1023, 0.02821, 0.1023, 0.9679, 0.07977, 0.9679, 0.07977, 0.02821, 0.1248, 0.02821, 0.1248, 0.9679, 0.1023, 0.9679, 0.1023, 0.02821, 0.8161, 0.1696, 0.8461, 0.1696, 0.8461, 0.1759, 0.8161, 0.1759, 0.906, 0.1696, 0.9359, 0.1696, 0.9359, 0.1759, 0.906, 0.1759, 0.7861, 0.1696, 0.8161, 0.1696, 0.8161, 0.1759, 0.7861, 0.1759, 0.876, 0.1696, 0.906, 0.1696, 0.906, 0.1759, 0.876, 0.1759, 0.7562, 0.1696, 0.7861, 0.1696, 0.7861, 0.1759, 0.7562, 0.1759, 0.8461, 0.1696, 0.876, 0.1696, 0.876, 0.1759, 0.8461, 0.1759, 0.7262, 0.1696, 0.7562, 0.1696, 0.7562, 0.1759, 0.7262, 0.1759, 0.8161, 0.1696, 0.8461, 0.1696, 0.8461, 0.1759, 0.8161, 0.1759, 0.6963, 0.1696, 0.7262, 0.1696, 0.7262, 0.1759, 0.6963, 0.1759, 0.7861, 0.1696, 0.8161, 0.1696, 0.8161, 0.1759, 0.7861, 0.1759, 0.6663, 0.1696, 0.6963, 0.1696, 0.6963, 0.1759, 0.6663, 0.1759, 0.5465, 0.1696, 0.5764, 0.1696, 0.5764, 0.1759, 0.5465, 0.1759, 0.7562, 0.1696, 0.7861, 0.1696, 0.7861, 0.1759, 0.7562, 0.1759, 0.6364, 0.1696, 0.6663, 0.1696, 0.6663, 0.1759, 0.6364, 0.1759, 0.5165, 0.1696, 0.5465, 0.1696, 0.5465, 0.1759, 0.5165, 0.1759, 0.7262, 0.1696, 0.7562, 0.1696, 0.7562, 0.1759, 0.7262, 0.1759, 0.6064, 0.1696, 0.6364, 0.1696, 0.6364, 0.1759, 0.6064, 0.1759, 0.6364, 0.1378, 0.6663, 0.1378, 0.6663, 0.1543, 0.6364, 0.1543, 0.4566, 0.1378, 0.4866, 0.1378, 0.4866, 0.1543, 0.4566, 0.1543, 0.5764, 0.1378, 0.6064, 0.1378, 0.6064, 0.1543, 0.5764, 0.1543, 0.5465, 0.1378, 0.5764, 0.1378, 0.5764, 0.1543, 0.5465, 0.1543, 0.6663, 0.1378, 0.6963, 0.1378, 0.6963, 0.1543, 0.6663, 0.1543, 0.8461, 0.1378, 0.876, 0.1378, 0.876, 0.1543, 0.8461, 0.1543, 0.6963, 0.1378, 0.7262, 0.1378, 0.7262, 0.1543, 0.6963, 0.1543, 0.7262, 0.1378, 0.7562, 0.1378, 0.7562, 0.1543, 0.7262, 0.1543, 0.7262, 0.1378, 0.7562, 0.1378, 0.7562, 0.1543, 0.7262, 0.1543, 0.4866, 0.1378, 0.5165, 0.1378, 0.5165, 0.1543, 0.4866, 0.1543, 0.7562, 0.1378, 0.7861, 0.1378, 0.7861, 0.1543, 0.7562, 0.1543, 0.6064, 0.1378, 0.6364, 0.1378, 0.6364, 0.1543, 0.6064, 0.1543, 0.876, 0.1378, 0.906, 0.1378, 0.906, 0.1543, 0.876, 0.1543, 0.7861, 0.1378, 0.8161, 0.1378, 0.8161, 0.1543, 0.7861, 0.1543, 0.7562, 0.1378, 0.7861, 0.1378, 0.7861, 0.1543, 0.7562, 0.1543, 0.8161, 0.1378, 0.8461, 0.1378, 0.8461, 0.1543, 0.8161, 0.1543, 0.5165, 0.1378, 0.5465, 0.1378, 0.5465, 0.1543, 0.5165, 0.1543, 0.6064, 0.1696, 0.5764, 0.1696, 0.5764, 0.1543, 0.6064, 0.1543, 0.6364, 0.1696, 0.6064, 0.1696, 0.6064, 0.1543, 0.6364, 0.1543, 0.6663, 0.1696, 0.6364, 0.1696, 0.6364, 0.1543, 0.6663, 0.1543, 0.6963, 0.1696, 0.6663, 0.1696, 0.6663, 0.1543, 0.6963, 0.1543, 0.7262, 0.1696, 0.6963, 0.1696, 0.6963, 0.1543, 0.7262, 0.1543, 0.7562, 0.1696, 0.7262, 0.1696, 0.7262, 0.1543, 0.7562, 0.1543, 0.7861, 0.1696, 0.7562, 0.1696, 0.7562, 0.1543, 0.7861, 0.1543, 0.8161, 0.1696, 0.7861, 0.1696, 0.7861, 0.1543, 0.8161, 0.1543, 0.8461, 0.1696, 0.8161, 0.1696, 0.8161, 0.1543, 0.8461, 0.1543, 0.876, 0.1696, 0.8461, 0.1696, 0.8461, 0.1543, 0.876, 0.1543, 0.906, 0.1696, 0.876, 0.1696, 0.876, 0.1543, 0.906, 0.1543, 0.9359, 0.1696, 0.906, 0.1696, 0.906, 0.1543, 0.9359, 0.1543, 0.9659, 0.1696, 0.9359, 0.1696, 0.9359, 0.1543, 0.9659, 0.1543, 0.4866, 0.1696, 0.4566, 0.1696, 0.4566, 0.1543, 0.4866, 0.1543, 0.5165, 0.1696, 0.4866, 0.1696, 0.4866, 0.1543, 0.5165, 0.1543, 0.5465, 0.1696, 0.5165, 0.1696, 0.5165, 0.1543, 0.5465, 0.1543, 0.5764, 0.1696, 0.5465, 0.1696, 0.5465, 0.1543, 0.5764, 0.1543, 0.6064, 0.1696, 0.5764, 0.1696, 0.5764, 0.1543, 0.6064, 0.1543, 0.6364, 0.1696, 0.6064, 0.1696, 0.6064, 0.1543, 0.6364, 0.1543, 0.6663, 0.1696, 0.6364, 0.1696, 0.6364, 0.1543, 0.6663, 0.1543, 0.6963, 0.1696, 0.6663, 0.1696, 0.6663, 0.1543, 0.6963, 0.1543, 0.7262, 0.1696, 0.6963, 0.1696, 0.6963, 0.1543, 0.7262, 0.1543, 0.7562, 0.1696, 0.7262, 0.1696, 0.7262, 0.1543, 0.7562, 0.1543, 0.7861, 0.1696, 0.7562, 0.1696, 0.7562, 0.1543, 0.7861, 0.1543, 0.8161, 0.1696, 0.7861, 0.1696, 0.7861, 0.1543, 0.8161, 0.1543, 0.8461, 0.1696, 0.8161, 0.1696, 0.8161, 0.1543, 0.8461, 0.1543, 0.876, 0.1696, 0.8461, 0.1696, 0.8461, 0.1543, 0.876, 0.1543, 0.906, 0.1696, 0.876, 0.1696, 0.876, 0.1543, 0.906, 0.1543, 0.9359, 0.1696, 0.906, 0.1696, 0.906, 0.1543, 0.9359, 0.1543, 0.9659, 0.1696, 0.9359, 0.1696, 0.9359, 0.1543, 0.9659, 0.1543, 0.4866, 0.1696, 0.4566, 0.1696, 0.4566, 0.1543, 0.4866, 0.1543, 0.5165, 0.1696, 0.4866, 0.1696, 0.4866, 0.1543, 0.5165, 0.1543, 0.5465, 0.1696, 0.5165, 0.1696, 0.5165, 0.1543, 0.5465, 0.1543, 0.5764, 0.1696, 0.5465, 0.1696, 0.5465, 0.1543, 0.5764, 0.1543, 0.8427, 0.2422, 0.8427, 0.2369, 0.8702, 0.2369, 0.8702, 0.2422, 0.8702, 0.2422, 0.8702, 0.2369, 0.8977, 0.2369, 0.8977, 0.2422, 0.8977, 0.2422, 0.8977, 0.2369, 0.9252, 0.2369, 0.9252, 0.2422, 0.9252, 0.2422, 0.9252, 0.2369, 0.9527, 0.2369, 0.9527, 0.2422, 0.485, 0.2422, 0.485, 0.2369, 0.5125, 0.2369, 0.5125, 0.2422, 0.5125, 0.2422, 0.5125, 0.2369, 0.54, 0.2369, 0.54, 0.2422, 0.54, 0.2422, 0.54, 0.2369, 0.5675, 0.2369, 0.5675, 0.2422, 0.5675, 0.2422, 0.5675, 0.2369, 0.595, 0.2369, 0.595, 0.2422, 0.595, 0.2422, 0.595, 0.2369, 0.6225, 0.2369, 0.6225, 0.2422, 0.6225, 0.2422, 0.6225, 0.2369, 0.6501, 0.2369, 0.6501, 0.2422, 0.6501, 0.2422, 0.6501, 0.2369, 0.6776, 0.2369, 0.6776, 0.2422, 0.6776, 0.2422, 0.6776, 0.2369, 0.7051, 0.2369, 0.7051, 0.2422, 0.7051, 0.2422, 0.7051, 0.2369, 0.7326, 0.2369, 0.7326, 0.2422, 0.7326, 0.2422, 0.7326, 0.2369, 0.7601, 0.2369, 0.7601, 0.2422, 0.7601, 0.2422, 0.7601, 0.2369, 0.7876, 0.2369, 0.7876, 0.2422, 0.7876, 0.2422, 0.7876, 0.2369, 0.8152, 0.2369, 0.8152, 0.2422, 0.8152, 0.2422, 0.8152, 0.2369, 0.8427, 0.2369, 0.8427, 0.2422, 0.9359, 0.1696, 0.9659, 0.1696, 0.9659, 0.1759, 0.9359, 0.1759, 0.8461, 0.1696, 0.876, 0.1696, 0.876, 0.1759, 0.8461, 0.1759, 0.4566, 0.1696, 0.4866, 0.1696, 0.4866, 0.1759, 0.4566, 0.1759, 0.5764, 0.1696, 0.6064, 0.1696, 0.6064, 0.1759, 0.5764, 0.1759, 0.876, 0.1696, 0.906, 0.1696, 0.906, 0.1759, 0.876, 0.1759, 0.4866, 0.1696, 0.5165, 0.1696, 0.5165, 0.1759, 0.4866, 0.1759, 0.6064, 0.1696, 0.6364, 0.1696, 0.6364, 0.1759, 0.6064, 0.1759, 0.906, 0.1696, 0.9359, 0.1696, 0.9359, 0.1759, 0.906, 0.1759, 0.5165, 0.1696, 0.5465, 0.1696, 0.5465, 0.1759, 0.5165, 0.1759, 0.6364, 0.1696, 0.6663, 0.1696, 0.6663, 0.1759, 0.6364, 0.1759, 0.9359, 0.1696, 0.9659, 0.1696, 0.9659, 0.1759, 0.9359, 0.1759, 0.5465, 0.1696, 0.5764, 0.1696, 0.5764, 0.1759, 0.5465, 0.1759, 0.6663, 0.1696, 0.6963, 0.1696, 0.6963, 0.1759, 0.6663, 0.1759, 0.4566, 0.1696, 0.4866, 0.1696, 0.4866, 0.1759, 0.4566, 0.1759, 0.5764, 0.1696, 0.6064, 0.1696, 0.6064, 0.1759, 0.5764, 0.1759, 0.6963, 0.1696, 0.7262, 0.1696, 0.7262, 0.1759, 0.6963, 0.1759, 0.4866, 0.1696, 0.5165, 0.1696, 0.5165, 0.1759, 0.4866, 0.1759])
me_cylinder_001.update()

# ---- objects
ob_cylinder_002 = bpy.data.objects.new('Cylinder.002', me_cylinder_001)

# ---- transforms, parenting, visibility, modifiers, constraints
ob_cylinder_002.location = (308.0, 1.758, -371.3)

# ---- collection membership
col_collection.objects.link(ob_cylinder_002)

# ---- scene / render settings (as saved in the file)
scene.frame_start = 1; scene.frame_end = 250; scene.frame_set(1)
scene.render.engine = 'BLENDER_EEVEE_NEXT'
scene.render.bake_bias = 0.0
scene.render.bake_samples = 0
scene.cycles.sampling_pattern = 'TABULATED_SOBOL'
scene.eevee.use_volume_custom_range = False
bpy.context.view_layer.update()

# ---- added for rendering (the .blend has no active camera and no usable light): camera, sun
cam_auto = bpy.data.cameras.new('AutoCamera')
cam_auto.lens = 50.0
cam_auto.sensor_width = 36.0
cam_auto.clip_end = 1000.0
ob_auto_camera = bpy.data.objects.new('AutoCamera', cam_auto)
scene.collection.objects.link(ob_auto_camera)
ob_auto_camera.location = (314.226, -5.9117, -366.395)
ob_auto_camera.rotation_euler = (1.09748, -7.21219e-08, 0.694738)
scene.camera = ob_auto_camera
light_auto_sun = bpy.data.lights.new('AutoSun', 'SUN')
light_auto_sun.energy = 3.0
light_auto_sun.angle = 0.0523599
ob_auto_sun = bpy.data.objects.new('AutoSun', light_auto_sun)
scene.collection.objects.link(ob_auto_sun)
ob_auto_sun.rotation_euler = (0.872665, 0.174533, 0.523599)
bpy.context.view_layer.update()
